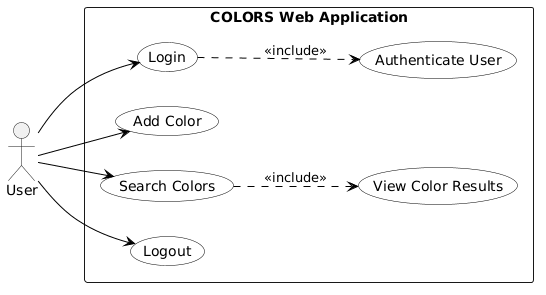

The diagram above was rendered by PlantUML. Its source (embedded in the PNG):
@startuml
left to right direction
skinparam packageStyle rectangle
skinparam usecase {
  BackgroundColor White
  BorderColor Black
  ArrowColor Black
}

actor User

rectangle "COLORS Web Application" {
  usecase "Login" as UC1
  usecase "Authenticate User" as UC2
  usecase "Add Color" as UC3
  usecase "Search Colors" as UC4
  usecase "View Color Results" as UC5
  usecase "Logout" as UC6
}

User --> UC1
User --> UC3
User --> UC4
User --> UC6

UC1 ..> UC2 : <<include>>
UC4 ..> UC5 : <<include>>
@enduml